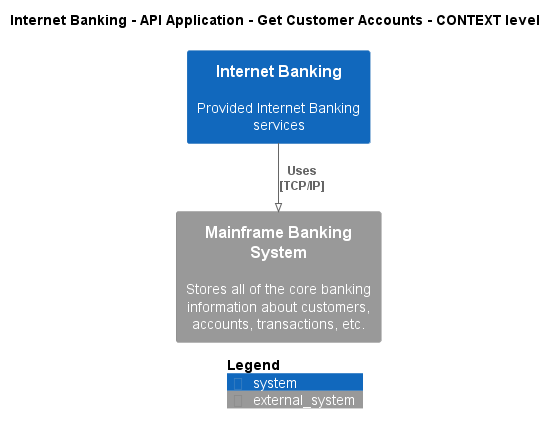

The diagram above was rendered by PlantUML. Its source (embedded in the PNG):
@startuml
!pragma layout smetana
!include ..\..\..\..\..\..\.c4s\C4_Context.puml

AddElementTag("state:new", $bgColor=green, $fontColor=#ffffff, $borderColor=green, $shadowing="False")
AddElementTag("state:changed", $bgColor=orange, $fontColor=#ffffff, $borderColor=orange, $shadowing="False")
AddElementTag("state:removed", $bgColor=red, $fontColor=#ffffff, $borderColor=red, $shadowing="False")

AddRelTag("state:new", $textColor=green, $lineColor=green)
AddRelTag("state:changed", $textColor=orange, $lineColor=orange)
AddRelTag("state:removed", $textColor=red, $lineColor=red)

SHOW_PERSON_PORTRAIT()
LAYOUT_TOP_DOWN()

skinparam linetype polyline

title Internet Banking - API Application - Get Customer Accounts - CONTEXT level

System(BigBankPlc.SoftwareSystems.InternetBanking, "Internet Banking", "Provided Internet Banking services")
System_Ext(BigBankPlc.SoftwareSystems.MainframeBankingSystem, "Mainframe Banking System", "Stores all of the core banking information about customers, accounts, transactions, etc.")

Rel(BigBankPlc.SoftwareSystems.InternetBanking, BigBankPlc.SoftwareSystems.MainframeBankingSystem, "Uses\n[TCP/IP]", $tags='protocol:tcp/ip')


SHOW_LEGEND()
@enduml